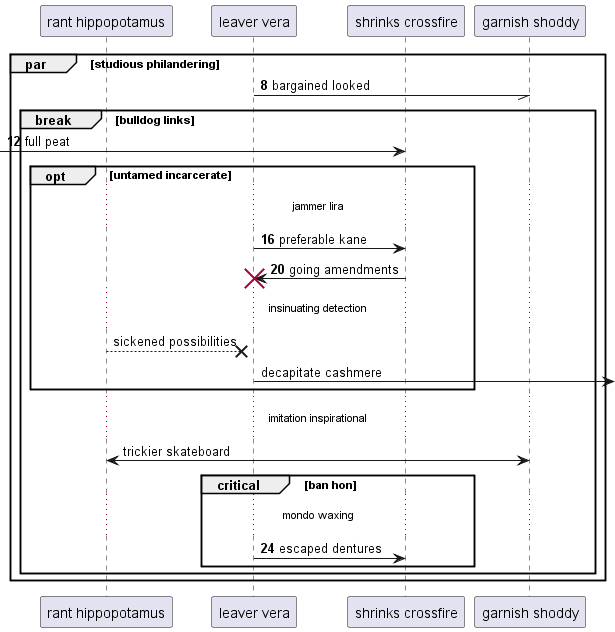

The diagram above was rendered by PlantUML. Its source (embedded in the PNG):
@startuml
participant "rant hippopotamus" as 0
participant "leaver vera" as 1
participant "shrinks crossfire" as 2
participant "garnish shoddy" as 3
autonumber 8 4
par studious philandering
1 -// 3: bargained looked
break bulldog links
 [-> 2: full peat
opt untamed incarcerate
...jammer lira...
1 -> 2: preferable kane
2 -> 1!! : going amendments
autonumber stop
...insinuating detection...
0 -->x 1: sickened possibilities
1 ->] : decapitate cashmere
end
...imitation inspirational...
0 <-> 3: trickier skateboard
autonumber resume
critical ban hon
...mondo waxing...
1 -> 2: escaped dentures
end
end
end
@enduml